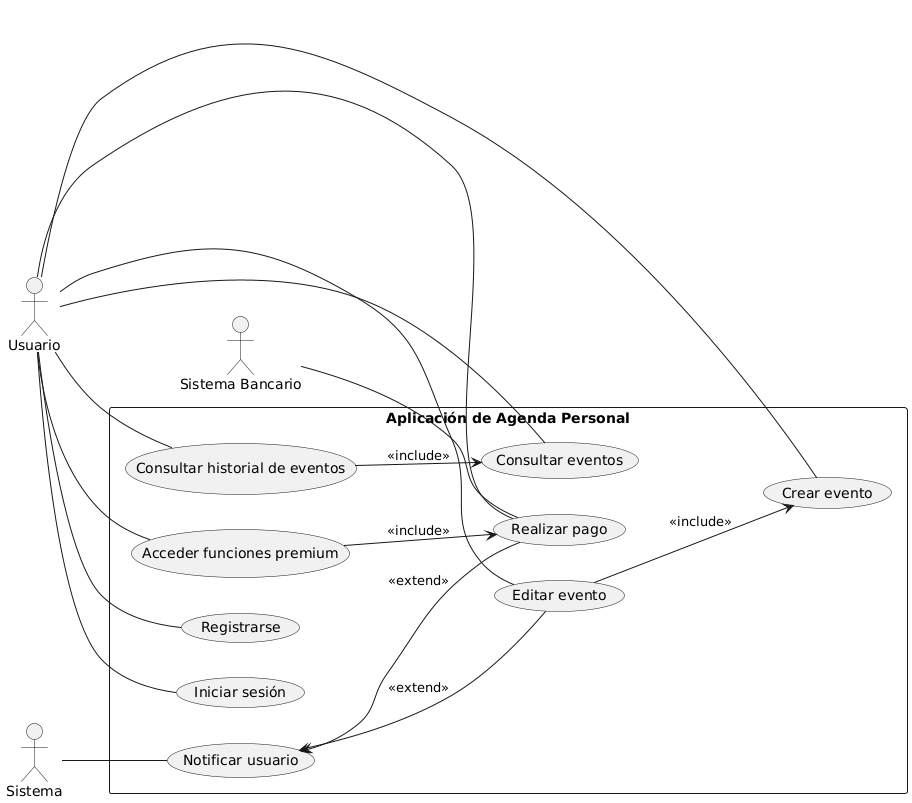

The diagram above was rendered by PlantUML. Its source (embedded in the PNG):
@startuml
left to right direction

actor "Usuario" as U
actor "Sistema" as SYS
actor "Sistema Bancario" as SB

rectangle "Aplicación de Agenda Personal" as AAP {
  (Registrarse) as UC1
  (Iniciar sesión) as UC2
  (Crear evento) as UC3
  (Consultar eventos) as UC4
  (Editar evento) as UC5
  (Consultar historial de eventos) as UC6
  (Realizar pago) as UC7
  (Acceder funciones premium) as UC8
  (Notificar usuario) as UC9

  UC5 --> UC3 : <<include>>
  UC6 --> UC4 : <<include>>
  UC8 --> UC7 : <<include>>

  UC9 <-- UC7 : <<extend>>
  UC9 <-- UC5 : <<extend>>
}

U -- UC1
U -- UC2
U -- UC3
U -- UC4
U -- UC5
U -- UC6
U -- UC7
U -- UC8

SYS -- UC9
SB -- UC7
@enduml